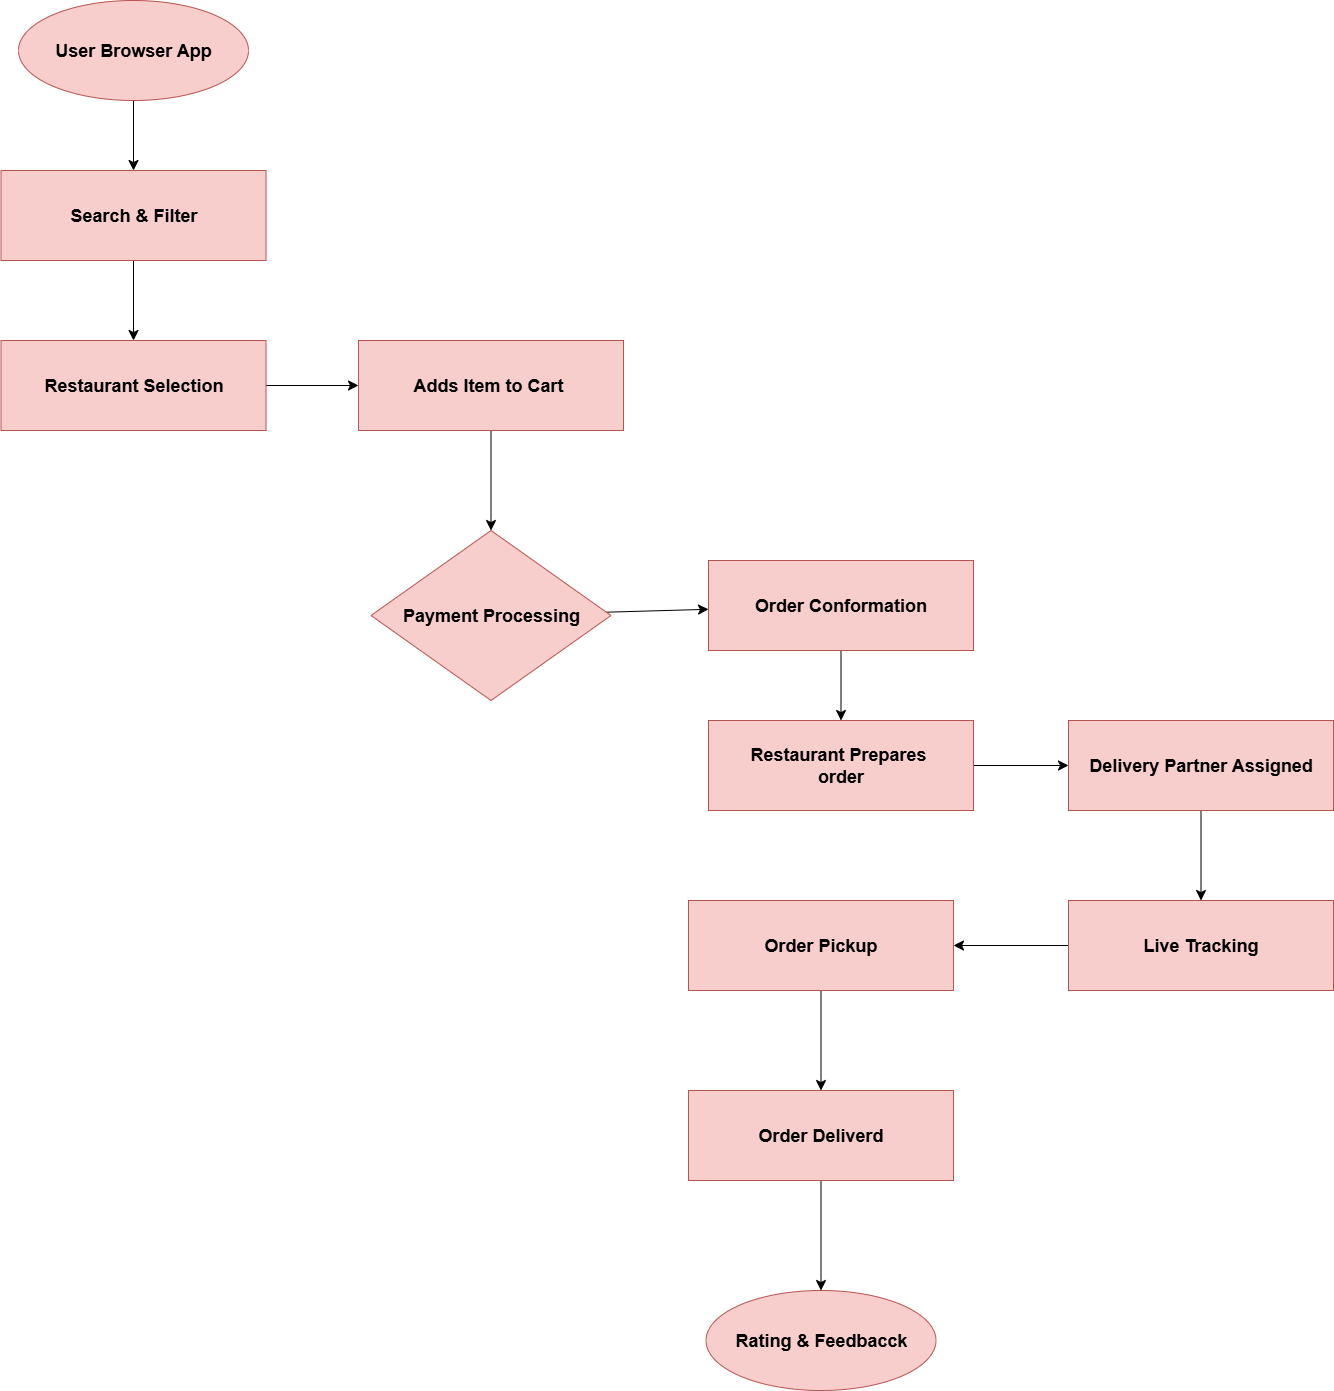

The diagram above was exported from draw.io. Its source (the exported page's mxGraphModel, read from the mxfile embedded in the PNG):
<mxGraphModel dx="2298" dy="1489" grid="1" gridSize="10" guides="1" tooltips="1" connect="1" arrows="1" fold="1" page="1" pageScale="1" pageWidth="850" pageHeight="1100" math="0" shadow="0">
  <root>
    <mxCell id="0" />
    <mxCell id="1" parent="0" />
    <mxCell id="03cTJc-0gzprMHIvyRvE-15" value="" style="edgeStyle=none;curved=1;rounded=0;orthogonalLoop=1;jettySize=auto;html=1;fontSize=12;startSize=8;endSize=8;" edge="1" parent="1" source="03cTJc-0gzprMHIvyRvE-1" target="03cTJc-0gzprMHIvyRvE-4">
      <mxGeometry relative="1" as="geometry" />
    </mxCell>
    <mxCell id="03cTJc-0gzprMHIvyRvE-1" value="&lt;font style=&quot;font-size: 18px;&quot;&gt;&lt;b style=&quot;&quot;&gt;User Browser App&lt;/b&gt;&lt;/font&gt;" style="ellipse;whiteSpace=wrap;html=1;fillColor=#f8cecc;strokeColor=#b85450;" vertex="1" parent="1">
      <mxGeometry x="50" y="30" width="230" height="100" as="geometry" />
    </mxCell>
    <mxCell id="03cTJc-0gzprMHIvyRvE-16" value="" style="edgeStyle=none;curved=1;rounded=0;orthogonalLoop=1;jettySize=auto;html=1;fontSize=12;startSize=8;endSize=8;" edge="1" parent="1" source="03cTJc-0gzprMHIvyRvE-4" target="03cTJc-0gzprMHIvyRvE-5">
      <mxGeometry relative="1" as="geometry" />
    </mxCell>
    <mxCell id="03cTJc-0gzprMHIvyRvE-4" value="&lt;b&gt;&lt;font style=&quot;font-size: 18px;&quot;&gt;Search &amp;amp; Filter&lt;/font&gt;&lt;/b&gt;" style="rounded=0;whiteSpace=wrap;html=1;fillColor=#f8cecc;strokeColor=#b85450;" vertex="1" parent="1">
      <mxGeometry x="32.5" y="200" width="265" height="90" as="geometry" />
    </mxCell>
    <mxCell id="03cTJc-0gzprMHIvyRvE-17" value="" style="edgeStyle=none;curved=1;rounded=0;orthogonalLoop=1;jettySize=auto;html=1;fontSize=12;startSize=8;endSize=8;" edge="1" parent="1" source="03cTJc-0gzprMHIvyRvE-5" target="03cTJc-0gzprMHIvyRvE-6">
      <mxGeometry relative="1" as="geometry" />
    </mxCell>
    <mxCell id="03cTJc-0gzprMHIvyRvE-5" value="&lt;b&gt;&lt;font style=&quot;font-size: 18px;&quot;&gt;Restaurant Selection&lt;/font&gt;&lt;/b&gt;" style="rounded=0;whiteSpace=wrap;html=1;fillColor=#f8cecc;strokeColor=#b85450;" vertex="1" parent="1">
      <mxGeometry x="32.5" y="370" width="265" height="90" as="geometry" />
    </mxCell>
    <mxCell id="03cTJc-0gzprMHIvyRvE-18" value="" style="edgeStyle=none;curved=1;rounded=0;orthogonalLoop=1;jettySize=auto;html=1;fontSize=12;startSize=8;endSize=8;" edge="1" parent="1" source="03cTJc-0gzprMHIvyRvE-6" target="03cTJc-0gzprMHIvyRvE-7">
      <mxGeometry relative="1" as="geometry" />
    </mxCell>
    <mxCell id="03cTJc-0gzprMHIvyRvE-6" value="&lt;b&gt;&lt;font style=&quot;font-size: 18px;&quot;&gt;Adds Item to Cart&amp;nbsp;&lt;/font&gt;&lt;/b&gt;" style="rounded=0;whiteSpace=wrap;html=1;fillColor=#f8cecc;strokeColor=#b85450;" vertex="1" parent="1">
      <mxGeometry x="390" y="370" width="265" height="90" as="geometry" />
    </mxCell>
    <mxCell id="03cTJc-0gzprMHIvyRvE-19" value="" style="edgeStyle=none;curved=1;rounded=0;orthogonalLoop=1;jettySize=auto;html=1;fontSize=12;startSize=8;endSize=8;" edge="1" parent="1" source="03cTJc-0gzprMHIvyRvE-7" target="03cTJc-0gzprMHIvyRvE-8">
      <mxGeometry relative="1" as="geometry" />
    </mxCell>
    <mxCell id="03cTJc-0gzprMHIvyRvE-7" value="&lt;b&gt;&lt;font style=&quot;font-size: 18px;&quot;&gt;Payment Processing&lt;/font&gt;&lt;/b&gt;" style="rhombus;whiteSpace=wrap;html=1;fillColor=#f8cecc;strokeColor=#b85450;" vertex="1" parent="1">
      <mxGeometry x="402.5" y="560" width="240" height="170" as="geometry" />
    </mxCell>
    <mxCell id="03cTJc-0gzprMHIvyRvE-20" value="" style="edgeStyle=none;curved=1;rounded=0;orthogonalLoop=1;jettySize=auto;html=1;fontSize=12;startSize=8;endSize=8;" edge="1" parent="1" source="03cTJc-0gzprMHIvyRvE-8" target="03cTJc-0gzprMHIvyRvE-9">
      <mxGeometry relative="1" as="geometry" />
    </mxCell>
    <mxCell id="03cTJc-0gzprMHIvyRvE-8" value="&lt;font style=&quot;font-size: 18px;&quot;&gt;&lt;b&gt;Order Conformation&lt;/b&gt;&lt;/font&gt;" style="rounded=0;whiteSpace=wrap;html=1;fillColor=#f8cecc;strokeColor=#b85450;" vertex="1" parent="1">
      <mxGeometry x="740" y="590" width="265" height="90" as="geometry" />
    </mxCell>
    <mxCell id="03cTJc-0gzprMHIvyRvE-21" value="" style="edgeStyle=none;curved=1;rounded=0;orthogonalLoop=1;jettySize=auto;html=1;fontSize=12;startSize=8;endSize=8;" edge="1" parent="1" source="03cTJc-0gzprMHIvyRvE-9" target="03cTJc-0gzprMHIvyRvE-10">
      <mxGeometry relative="1" as="geometry" />
    </mxCell>
    <mxCell id="03cTJc-0gzprMHIvyRvE-9" value="&lt;b&gt;&lt;font style=&quot;font-size: 18px;&quot;&gt;Restaurant Prepares&amp;nbsp;&lt;/font&gt;&lt;/b&gt;&lt;div&gt;&lt;b&gt;&lt;font style=&quot;font-size: 18px;&quot;&gt;order&lt;/font&gt;&lt;/b&gt;&lt;/div&gt;" style="rounded=0;whiteSpace=wrap;html=1;fillColor=#f8cecc;strokeColor=#b85450;" vertex="1" parent="1">
      <mxGeometry x="740" y="750" width="265" height="90" as="geometry" />
    </mxCell>
    <mxCell id="03cTJc-0gzprMHIvyRvE-22" value="" style="edgeStyle=none;curved=1;rounded=0;orthogonalLoop=1;jettySize=auto;html=1;fontSize=12;startSize=8;endSize=8;" edge="1" parent="1" source="03cTJc-0gzprMHIvyRvE-10" target="03cTJc-0gzprMHIvyRvE-11">
      <mxGeometry relative="1" as="geometry" />
    </mxCell>
    <mxCell id="03cTJc-0gzprMHIvyRvE-10" value="&lt;b&gt;&lt;font style=&quot;font-size: 18px;&quot;&gt;Delivery Partner Assigned&lt;/font&gt;&lt;/b&gt;" style="rounded=0;whiteSpace=wrap;html=1;fillColor=#f8cecc;strokeColor=#b85450;" vertex="1" parent="1">
      <mxGeometry x="1100" y="750" width="265" height="90" as="geometry" />
    </mxCell>
    <mxCell id="03cTJc-0gzprMHIvyRvE-23" value="" style="edgeStyle=none;curved=1;rounded=0;orthogonalLoop=1;jettySize=auto;html=1;fontSize=12;startSize=8;endSize=8;" edge="1" parent="1" source="03cTJc-0gzprMHIvyRvE-11" target="03cTJc-0gzprMHIvyRvE-12">
      <mxGeometry relative="1" as="geometry" />
    </mxCell>
    <mxCell id="03cTJc-0gzprMHIvyRvE-11" value="&lt;b&gt;&lt;font style=&quot;font-size: 18px;&quot;&gt;Live Tracking&lt;/font&gt;&lt;/b&gt;" style="rounded=0;whiteSpace=wrap;html=1;fillColor=#f8cecc;strokeColor=#b85450;" vertex="1" parent="1">
      <mxGeometry x="1100" y="930" width="265" height="90" as="geometry" />
    </mxCell>
    <mxCell id="03cTJc-0gzprMHIvyRvE-24" value="" style="edgeStyle=none;curved=1;rounded=0;orthogonalLoop=1;jettySize=auto;html=1;fontSize=12;startSize=8;endSize=8;" edge="1" parent="1" source="03cTJc-0gzprMHIvyRvE-12" target="03cTJc-0gzprMHIvyRvE-13">
      <mxGeometry relative="1" as="geometry" />
    </mxCell>
    <mxCell id="03cTJc-0gzprMHIvyRvE-12" value="&lt;b&gt;&lt;font style=&quot;font-size: 18px;&quot;&gt;Order Pickup&lt;/font&gt;&lt;/b&gt;" style="rounded=0;whiteSpace=wrap;html=1;fillColor=#f8cecc;strokeColor=#b85450;" vertex="1" parent="1">
      <mxGeometry x="720" y="930" width="265" height="90" as="geometry" />
    </mxCell>
    <mxCell id="03cTJc-0gzprMHIvyRvE-25" value="" style="edgeStyle=none;curved=1;rounded=0;orthogonalLoop=1;jettySize=auto;html=1;fontSize=12;startSize=8;endSize=8;" edge="1" parent="1" source="03cTJc-0gzprMHIvyRvE-13" target="03cTJc-0gzprMHIvyRvE-14">
      <mxGeometry relative="1" as="geometry" />
    </mxCell>
    <mxCell id="03cTJc-0gzprMHIvyRvE-13" value="&lt;b&gt;&lt;font style=&quot;font-size: 18px;&quot;&gt;Order Deliverd&lt;/font&gt;&lt;/b&gt;" style="rounded=0;whiteSpace=wrap;html=1;fillColor=#f8cecc;strokeColor=#b85450;" vertex="1" parent="1">
      <mxGeometry x="720" y="1120" width="265" height="90" as="geometry" />
    </mxCell>
    <mxCell id="03cTJc-0gzprMHIvyRvE-14" value="&lt;b&gt;&lt;font style=&quot;font-size: 18px;&quot;&gt;Rating &amp;amp; Feedbacck&lt;/font&gt;&lt;/b&gt;" style="ellipse;whiteSpace=wrap;html=1;fillColor=#f8cecc;strokeColor=#b85450;" vertex="1" parent="1">
      <mxGeometry x="737.5" y="1320" width="230" height="100" as="geometry" />
    </mxCell>
  </root>
</mxGraphModel>